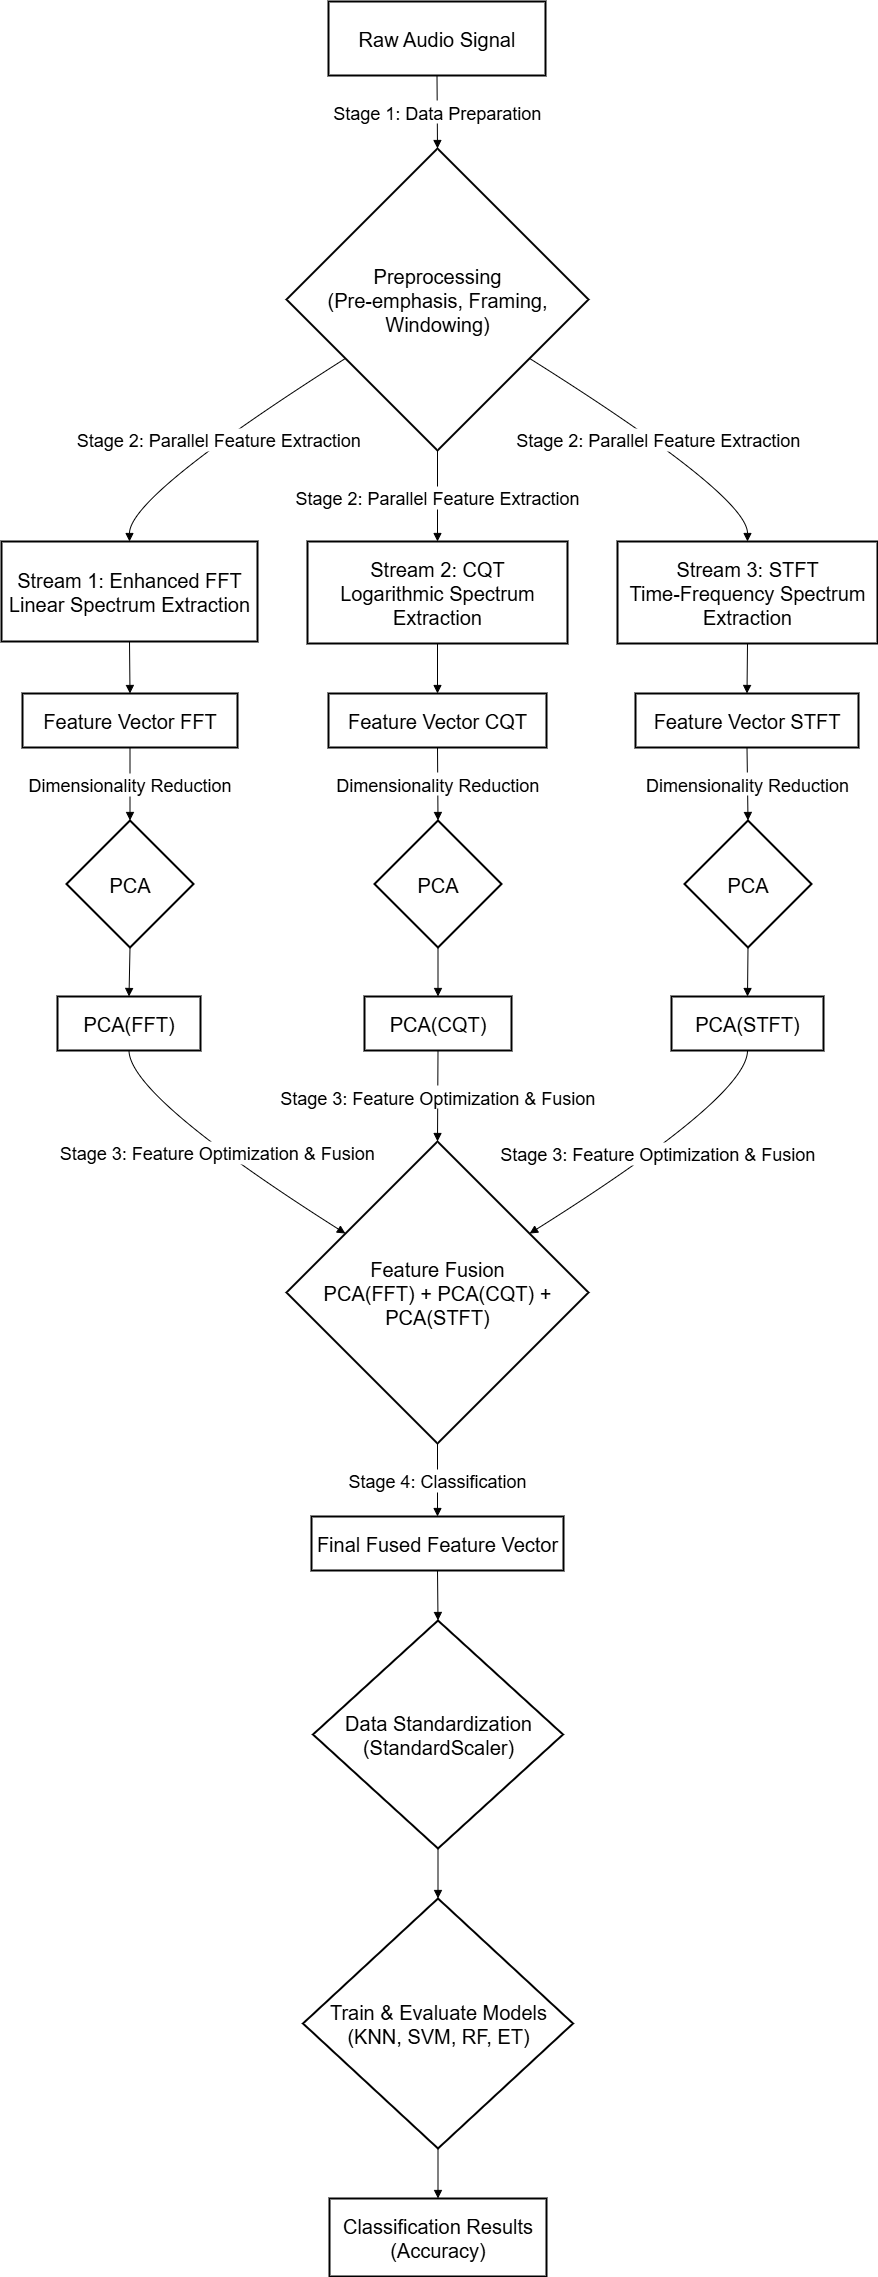

The diagram above was exported from draw.io. Its source (the exported page's mxGraphModel, read from the mxfile embedded in the PNG):
<mxGraphModel dx="4132" dy="1578" grid="1" gridSize="10" guides="1" tooltips="1" connect="1" arrows="1" fold="1" page="1" pageScale="1" pageWidth="850" pageHeight="1100" math="0" shadow="0">
  <root>
    <mxCell id="0" />
    <mxCell id="1" parent="0" />
    <mxCell id="kWIMZlTIKEo-1lKA9V6x-2" value="Raw Audio Signal" style="whiteSpace=wrap;strokeWidth=2;fontSize=20;" vertex="1" parent="1">
      <mxGeometry x="347" y="170" width="217" height="74" as="geometry" />
    </mxCell>
    <mxCell id="kWIMZlTIKEo-1lKA9V6x-3" value="Preprocessing&#10;(Pre-emphasis, Framing, Windowing)" style="rhombus;strokeWidth=2;whiteSpace=wrap;fontSize=20;" vertex="1" parent="1">
      <mxGeometry x="305" y="317" width="302" height="302" as="geometry" />
    </mxCell>
    <mxCell id="kWIMZlTIKEo-1lKA9V6x-4" value="Stream 1: Enhanced FFT&#10;Linear Spectrum Extraction" style="whiteSpace=wrap;strokeWidth=2;fontSize=20;" vertex="1" parent="1">
      <mxGeometry x="20" y="710" width="256" height="100" as="geometry" />
    </mxCell>
    <mxCell id="kWIMZlTIKEo-1lKA9V6x-5" value="Stream 2: CQT&#10;Logarithmic Spectrum Extraction" style="whiteSpace=wrap;strokeWidth=2;fontSize=20;" vertex="1" parent="1">
      <mxGeometry x="326" y="710" width="260" height="102" as="geometry" />
    </mxCell>
    <mxCell id="kWIMZlTIKEo-1lKA9V6x-6" value="Stream 3: STFT&#10;Time-Frequency Spectrum Extraction" style="whiteSpace=wrap;strokeWidth=2;fontSize=20;" vertex="1" parent="1">
      <mxGeometry x="636" y="710" width="260" height="102" as="geometry" />
    </mxCell>
    <mxCell id="kWIMZlTIKEo-1lKA9V6x-7" value="Feature Vector FFT" style="whiteSpace=wrap;strokeWidth=2;fontSize=20;" vertex="1" parent="1">
      <mxGeometry x="41" y="862" width="215" height="54" as="geometry" />
    </mxCell>
    <mxCell id="kWIMZlTIKEo-1lKA9V6x-8" value="Feature Vector CQT" style="whiteSpace=wrap;strokeWidth=2;fontSize=20;" vertex="1" parent="1">
      <mxGeometry x="347" y="862" width="218" height="54" as="geometry" />
    </mxCell>
    <mxCell id="kWIMZlTIKEo-1lKA9V6x-9" value="Feature Vector STFT" style="whiteSpace=wrap;strokeWidth=2;fontSize=20;" vertex="1" parent="1">
      <mxGeometry x="654" y="862" width="223" height="54" as="geometry" />
    </mxCell>
    <mxCell id="kWIMZlTIKEo-1lKA9V6x-10" value="PCA" style="rhombus;strokeWidth=2;whiteSpace=wrap;fontSize=20;" vertex="1" parent="1">
      <mxGeometry x="85" y="989" width="127" height="127" as="geometry" />
    </mxCell>
    <mxCell id="kWIMZlTIKEo-1lKA9V6x-11" value="PCA" style="rhombus;strokeWidth=2;whiteSpace=wrap;fontSize=20;" vertex="1" parent="1">
      <mxGeometry x="393" y="989" width="127" height="127" as="geometry" />
    </mxCell>
    <mxCell id="kWIMZlTIKEo-1lKA9V6x-12" value="PCA" style="rhombus;strokeWidth=2;whiteSpace=wrap;fontSize=20;" vertex="1" parent="1">
      <mxGeometry x="703" y="989" width="127" height="127" as="geometry" />
    </mxCell>
    <mxCell id="kWIMZlTIKEo-1lKA9V6x-13" value="PCA(FFT)" style="whiteSpace=wrap;strokeWidth=2;fontSize=20;" vertex="1" parent="1">
      <mxGeometry x="76" y="1165" width="143" height="54" as="geometry" />
    </mxCell>
    <mxCell id="kWIMZlTIKEo-1lKA9V6x-14" value="PCA(CQT)" style="whiteSpace=wrap;strokeWidth=2;fontSize=20;" vertex="1" parent="1">
      <mxGeometry x="383" y="1165" width="147" height="54" as="geometry" />
    </mxCell>
    <mxCell id="kWIMZlTIKEo-1lKA9V6x-15" value="PCA(STFT)" style="whiteSpace=wrap;strokeWidth=2;fontSize=20;" vertex="1" parent="1">
      <mxGeometry x="690" y="1165" width="152" height="54" as="geometry" />
    </mxCell>
    <mxCell id="kWIMZlTIKEo-1lKA9V6x-16" value="Feature Fusion&#10;PCA(FFT) + PCA(CQT) + PCA(STFT)" style="rhombus;strokeWidth=2;whiteSpace=wrap;fontSize=20;" vertex="1" parent="1">
      <mxGeometry x="305" y="1310" width="302" height="302" as="geometry" />
    </mxCell>
    <mxCell id="kWIMZlTIKEo-1lKA9V6x-17" value="Final Fused Feature Vector" style="whiteSpace=wrap;strokeWidth=2;fontSize=20;" vertex="1" parent="1">
      <mxGeometry x="330" y="1685" width="252" height="54" as="geometry" />
    </mxCell>
    <mxCell id="kWIMZlTIKEo-1lKA9V6x-18" value="Data Standardization&#10;(StandardScaler)" style="rhombus;strokeWidth=2;whiteSpace=wrap;fontSize=20;" vertex="1" parent="1">
      <mxGeometry x="331.5" y="1789" width="250" height="228" as="geometry" />
    </mxCell>
    <mxCell id="kWIMZlTIKEo-1lKA9V6x-19" value="Train &amp; Evaluate Models&#10;(KNN, SVM, RF, ET)" style="rhombus;strokeWidth=2;whiteSpace=wrap;fontSize=20;" vertex="1" parent="1">
      <mxGeometry x="321.5" y="2067" width="270" height="250" as="geometry" />
    </mxCell>
    <mxCell id="kWIMZlTIKEo-1lKA9V6x-20" value="Classification Results&#10;(Accuracy)" style="whiteSpace=wrap;strokeWidth=2;fontSize=20;" vertex="1" parent="1">
      <mxGeometry x="348" y="2367" width="217" height="78" as="geometry" />
    </mxCell>
    <mxCell id="kWIMZlTIKEo-1lKA9V6x-21" value="Stage 1: Data Preparation" style="curved=1;startArrow=none;endArrow=block;exitX=0.5;exitY=1;entryX=0.5;entryY=0;rounded=0;fontSize=18;" edge="1" parent="1" source="kWIMZlTIKEo-1lKA9V6x-2" target="kWIMZlTIKEo-1lKA9V6x-3">
      <mxGeometry relative="1" as="geometry">
        <Array as="points" />
      </mxGeometry>
    </mxCell>
    <mxCell id="kWIMZlTIKEo-1lKA9V6x-22" value="Stage 2: Parallel Feature Extraction" style="curved=1;startArrow=none;endArrow=block;exitX=0;exitY=0.82;entryX=0.5;entryY=-0.01;rounded=0;fontSize=18;" edge="1" parent="1" source="kWIMZlTIKEo-1lKA9V6x-3" target="kWIMZlTIKEo-1lKA9V6x-4">
      <mxGeometry relative="1" as="geometry">
        <Array as="points">
          <mxPoint x="148" y="664" />
        </Array>
      </mxGeometry>
    </mxCell>
    <mxCell id="kWIMZlTIKEo-1lKA9V6x-23" value="Stage 2: Parallel Feature Extraction" style="curved=1;startArrow=none;endArrow=block;exitX=0.5;exitY=1;entryX=0.5;entryY=0;rounded=0;fontSize=18;" edge="1" parent="1" source="kWIMZlTIKEo-1lKA9V6x-3" target="kWIMZlTIKEo-1lKA9V6x-5">
      <mxGeometry relative="1" as="geometry">
        <Array as="points" />
      </mxGeometry>
    </mxCell>
    <mxCell id="kWIMZlTIKEo-1lKA9V6x-24" value="Stage 2: Parallel Feature Extraction" style="curved=1;startArrow=none;endArrow=block;exitX=1;exitY=0.82;entryX=0.5;entryY=0;rounded=0;fontSize=18;" edge="1" parent="1" source="kWIMZlTIKEo-1lKA9V6x-3" target="kWIMZlTIKEo-1lKA9V6x-6">
      <mxGeometry relative="1" as="geometry">
        <Array as="points">
          <mxPoint x="766" y="664" />
        </Array>
      </mxGeometry>
    </mxCell>
    <mxCell id="kWIMZlTIKEo-1lKA9V6x-25" value="" style="curved=1;startArrow=none;endArrow=block;exitX=0.5;exitY=0.99;entryX=0.5;entryY=-0.01;rounded=0;" edge="1" parent="1" source="kWIMZlTIKEo-1lKA9V6x-4" target="kWIMZlTIKEo-1lKA9V6x-7">
      <mxGeometry relative="1" as="geometry">
        <Array as="points" />
      </mxGeometry>
    </mxCell>
    <mxCell id="kWIMZlTIKEo-1lKA9V6x-26" value="" style="curved=1;startArrow=none;endArrow=block;exitX=0.5;exitY=1;entryX=0.5;entryY=-0.01;rounded=0;" edge="1" parent="1" source="kWIMZlTIKEo-1lKA9V6x-5" target="kWIMZlTIKEo-1lKA9V6x-8">
      <mxGeometry relative="1" as="geometry">
        <Array as="points" />
      </mxGeometry>
    </mxCell>
    <mxCell id="kWIMZlTIKEo-1lKA9V6x-27" value="" style="curved=1;startArrow=none;endArrow=block;exitX=0.5;exitY=1;entryX=0.5;entryY=-0.01;rounded=0;" edge="1" parent="1" source="kWIMZlTIKEo-1lKA9V6x-6" target="kWIMZlTIKEo-1lKA9V6x-9">
      <mxGeometry relative="1" as="geometry">
        <Array as="points" />
      </mxGeometry>
    </mxCell>
    <mxCell id="kWIMZlTIKEo-1lKA9V6x-28" value="Dimensionality Reduction" style="curved=1;startArrow=none;endArrow=block;exitX=0.5;exitY=0.99;entryX=0.5;entryY=0;rounded=0;fontSize=18;" edge="1" parent="1" source="kWIMZlTIKEo-1lKA9V6x-7" target="kWIMZlTIKEo-1lKA9V6x-10">
      <mxGeometry relative="1" as="geometry">
        <Array as="points" />
      </mxGeometry>
    </mxCell>
    <mxCell id="kWIMZlTIKEo-1lKA9V6x-29" value="Dimensionality Reduction" style="curved=1;startArrow=none;endArrow=block;exitX=0.5;exitY=0.99;entryX=0.5;entryY=0;rounded=0;fontSize=18;" edge="1" parent="1" source="kWIMZlTIKEo-1lKA9V6x-8" target="kWIMZlTIKEo-1lKA9V6x-11">
      <mxGeometry relative="1" as="geometry">
        <Array as="points" />
      </mxGeometry>
    </mxCell>
    <mxCell id="kWIMZlTIKEo-1lKA9V6x-30" value="Dimensionality Reduction" style="curved=1;startArrow=none;endArrow=block;exitX=0.5;exitY=0.99;entryX=0.5;entryY=0;rounded=0;fontSize=18;" edge="1" parent="1" source="kWIMZlTIKEo-1lKA9V6x-9" target="kWIMZlTIKEo-1lKA9V6x-12">
      <mxGeometry relative="1" as="geometry">
        <Array as="points" />
      </mxGeometry>
    </mxCell>
    <mxCell id="kWIMZlTIKEo-1lKA9V6x-31" value="" style="curved=1;startArrow=none;endArrow=block;exitX=0.5;exitY=0.99;entryX=0.5;entryY=0;rounded=0;" edge="1" parent="1" source="kWIMZlTIKEo-1lKA9V6x-10" target="kWIMZlTIKEo-1lKA9V6x-13">
      <mxGeometry relative="1" as="geometry">
        <Array as="points" />
      </mxGeometry>
    </mxCell>
    <mxCell id="kWIMZlTIKEo-1lKA9V6x-32" value="" style="curved=1;startArrow=none;endArrow=block;exitX=0.5;exitY=0.99;entryX=0.5;entryY=0;rounded=0;" edge="1" parent="1" source="kWIMZlTIKEo-1lKA9V6x-11" target="kWIMZlTIKEo-1lKA9V6x-14">
      <mxGeometry relative="1" as="geometry">
        <Array as="points" />
      </mxGeometry>
    </mxCell>
    <mxCell id="kWIMZlTIKEo-1lKA9V6x-33" value="" style="curved=1;startArrow=none;endArrow=block;exitX=0.5;exitY=0.99;entryX=0.5;entryY=0;rounded=0;" edge="1" parent="1" source="kWIMZlTIKEo-1lKA9V6x-12" target="kWIMZlTIKEo-1lKA9V6x-15">
      <mxGeometry relative="1" as="geometry">
        <Array as="points" />
      </mxGeometry>
    </mxCell>
    <mxCell id="kWIMZlTIKEo-1lKA9V6x-34" value="Stage 3: Feature Optimization &amp; Fusion" style="curved=1;startArrow=none;endArrow=block;exitX=0.5;exitY=1;entryX=0;entryY=0.18;rounded=0;fontSize=18;" edge="1" parent="1" source="kWIMZlTIKEo-1lKA9V6x-13" target="kWIMZlTIKEo-1lKA9V6x-16">
      <mxGeometry relative="1" as="geometry">
        <Array as="points">
          <mxPoint x="148" y="1265" />
        </Array>
      </mxGeometry>
    </mxCell>
    <mxCell id="kWIMZlTIKEo-1lKA9V6x-35" value="Stage 3: Feature Optimization &amp; Fusion" style="curved=1;startArrow=none;endArrow=block;exitX=0.5;exitY=1;entryX=0.5;entryY=0;rounded=0;fontSize=18;" edge="1" parent="1" source="kWIMZlTIKEo-1lKA9V6x-14" target="kWIMZlTIKEo-1lKA9V6x-16">
      <mxGeometry relative="1" as="geometry">
        <Array as="points" />
      </mxGeometry>
    </mxCell>
    <mxCell id="kWIMZlTIKEo-1lKA9V6x-36" value="Stage 3: Feature Optimization &amp; Fusion" style="curved=1;startArrow=none;endArrow=block;exitX=0.5;exitY=1;entryX=1;entryY=0.18;rounded=0;fontSize=18;" edge="1" parent="1" source="kWIMZlTIKEo-1lKA9V6x-15" target="kWIMZlTIKEo-1lKA9V6x-16">
      <mxGeometry relative="1" as="geometry">
        <Array as="points">
          <mxPoint x="766" y="1265" />
        </Array>
      </mxGeometry>
    </mxCell>
    <mxCell id="kWIMZlTIKEo-1lKA9V6x-37" value="Stage 4: Classification" style="curved=1;startArrow=none;endArrow=block;exitX=0.5;exitY=1;entryX=0.5;entryY=0;rounded=0;fontSize=18;" edge="1" parent="1" source="kWIMZlTIKEo-1lKA9V6x-16" target="kWIMZlTIKEo-1lKA9V6x-17">
      <mxGeometry relative="1" as="geometry">
        <Array as="points" />
      </mxGeometry>
    </mxCell>
    <mxCell id="kWIMZlTIKEo-1lKA9V6x-38" value="" style="curved=1;startArrow=none;endArrow=block;exitX=0.5;exitY=1;entryX=0.5;entryY=0;rounded=0;" edge="1" parent="1" source="kWIMZlTIKEo-1lKA9V6x-17" target="kWIMZlTIKEo-1lKA9V6x-18">
      <mxGeometry relative="1" as="geometry">
        <Array as="points" />
      </mxGeometry>
    </mxCell>
    <mxCell id="kWIMZlTIKEo-1lKA9V6x-39" value="" style="curved=1;startArrow=none;endArrow=block;exitX=0.5;exitY=1;entryX=0.5;entryY=0;rounded=0;" edge="1" parent="1" source="kWIMZlTIKEo-1lKA9V6x-18" target="kWIMZlTIKEo-1lKA9V6x-19">
      <mxGeometry relative="1" as="geometry">
        <Array as="points" />
      </mxGeometry>
    </mxCell>
    <mxCell id="kWIMZlTIKEo-1lKA9V6x-40" value="" style="curved=1;startArrow=none;endArrow=block;exitX=0.5;exitY=1;entryX=0.5;entryY=0;rounded=0;" edge="1" parent="1" source="kWIMZlTIKEo-1lKA9V6x-19" target="kWIMZlTIKEo-1lKA9V6x-20">
      <mxGeometry relative="1" as="geometry">
        <Array as="points" />
      </mxGeometry>
    </mxCell>
  </root>
</mxGraphModel>